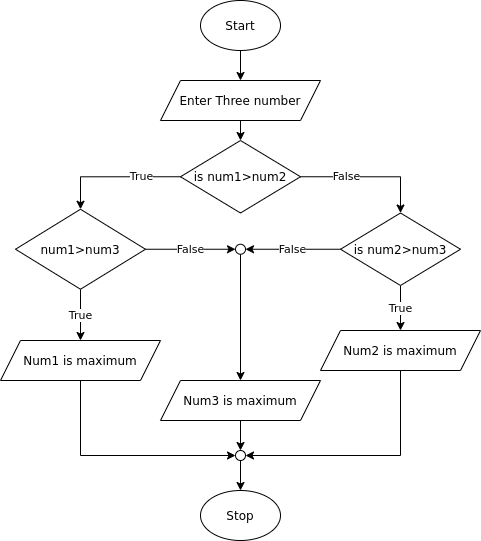

The diagram above was exported from draw.io. Its source (the exported page's mxGraphModel, read from the mxfile embedded in the PNG):
<mxGraphModel dx="425" dy="1658" grid="1" gridSize="10" guides="1" tooltips="1" connect="1" arrows="1" fold="1" page="1" pageScale="1" pageWidth="827" pageHeight="1169" math="0" shadow="0">
  <root>
    <mxCell id="WIyWlLk6GJQsqaUBKTNV-0" />
    <mxCell id="WIyWlLk6GJQsqaUBKTNV-1" parent="WIyWlLk6GJQsqaUBKTNV-0" />
    <mxCell id="Cyel28edmdJ5GpMY42I3-19" style="edgeStyle=orthogonalEdgeStyle;rounded=0;orthogonalLoop=1;jettySize=auto;html=1;exitX=0.5;exitY=1;exitDx=0;exitDy=0;entryX=0.5;entryY=0;entryDx=0;entryDy=0;" parent="WIyWlLk6GJQsqaUBKTNV-1" source="Cyel28edmdJ5GpMY42I3-0" target="Cyel28edmdJ5GpMY42I3-3" edge="1">
      <mxGeometry relative="1" as="geometry" />
    </mxCell>
    <mxCell id="Cyel28edmdJ5GpMY42I3-0" value="Start" style="ellipse;whiteSpace=wrap;html=1;" parent="WIyWlLk6GJQsqaUBKTNV-1" vertex="1">
      <mxGeometry x="280" y="-60" width="80" height="50" as="geometry" />
    </mxCell>
    <mxCell id="Cyel28edmdJ5GpMY42I3-2" value="Stop" style="ellipse;whiteSpace=wrap;html=1;" parent="WIyWlLk6GJQsqaUBKTNV-1" vertex="1">
      <mxGeometry x="280" y="430" width="80" height="50" as="geometry" />
    </mxCell>
    <mxCell id="Cyel28edmdJ5GpMY42I3-31" style="edgeStyle=orthogonalEdgeStyle;rounded=0;orthogonalLoop=1;jettySize=auto;html=1;exitX=0.5;exitY=1;exitDx=0;exitDy=0;entryX=0.5;entryY=0;entryDx=0;entryDy=0;" parent="WIyWlLk6GJQsqaUBKTNV-1" source="Cyel28edmdJ5GpMY42I3-3" target="D68Zl_dVm9YprNq5UZkc-0" edge="1">
      <mxGeometry relative="1" as="geometry" />
    </mxCell>
    <mxCell id="Cyel28edmdJ5GpMY42I3-3" value="Enter Three number" style="shape=parallelogram;perimeter=parallelogramPerimeter;whiteSpace=wrap;html=1;fixedSize=1;" parent="WIyWlLk6GJQsqaUBKTNV-1" vertex="1">
      <mxGeometry x="240" y="20" width="160" height="40" as="geometry" />
    </mxCell>
    <mxCell id="Cyel28edmdJ5GpMY42I3-89" value="False" style="edgeStyle=orthogonalEdgeStyle;rounded=0;orthogonalLoop=1;jettySize=auto;html=1;exitX=1;exitY=0.5;exitDx=0;exitDy=0;entryX=0.5;entryY=0;entryDx=0;entryDy=0;" parent="WIyWlLk6GJQsqaUBKTNV-1" source="D68Zl_dVm9YprNq5UZkc-0" target="Cyel28edmdJ5GpMY42I3-88" edge="1">
      <mxGeometry x="-0.3191" relative="1" as="geometry">
        <mxPoint as="offset" />
      </mxGeometry>
    </mxCell>
    <mxCell id="D68Zl_dVm9YprNq5UZkc-2" value="True" style="edgeStyle=orthogonalEdgeStyle;rounded=0;orthogonalLoop=1;jettySize=auto;html=1;exitX=0.5;exitY=1;exitDx=0;exitDy=0;entryX=0.5;entryY=0;entryDx=0;entryDy=0;" edge="1" parent="WIyWlLk6GJQsqaUBKTNV-1" source="Cyel28edmdJ5GpMY42I3-8" target="Cyel28edmdJ5GpMY42I3-20">
      <mxGeometry relative="1" as="geometry" />
    </mxCell>
    <mxCell id="D68Zl_dVm9YprNq5UZkc-6" value="False" style="edgeStyle=orthogonalEdgeStyle;rounded=0;orthogonalLoop=1;jettySize=auto;html=1;exitX=1;exitY=0.5;exitDx=0;exitDy=0;entryX=0;entryY=0.5;entryDx=0;entryDy=0;" edge="1" parent="WIyWlLk6GJQsqaUBKTNV-1" source="Cyel28edmdJ5GpMY42I3-8" target="D68Zl_dVm9YprNq5UZkc-4">
      <mxGeometry relative="1" as="geometry" />
    </mxCell>
    <mxCell id="Cyel28edmdJ5GpMY42I3-8" value="num1&amp;gt;num3" style="rhombus;whiteSpace=wrap;html=1;" parent="WIyWlLk6GJQsqaUBKTNV-1" vertex="1">
      <mxGeometry x="95" y="148.75" width="130" height="80" as="geometry" />
    </mxCell>
    <mxCell id="ti3xk1nt9Ds6-KNlnCLZ-14" style="edgeStyle=orthogonalEdgeStyle;rounded=0;orthogonalLoop=1;jettySize=auto;html=1;exitX=0.5;exitY=1;exitDx=0;exitDy=0;entryX=0;entryY=0.5;entryDx=0;entryDy=0;" parent="WIyWlLk6GJQsqaUBKTNV-1" source="Cyel28edmdJ5GpMY42I3-20" target="ti3xk1nt9Ds6-KNlnCLZ-13" edge="1">
      <mxGeometry relative="1" as="geometry" />
    </mxCell>
    <mxCell id="Cyel28edmdJ5GpMY42I3-20" value="Num1 is maximum" style="shape=parallelogram;perimeter=parallelogramPerimeter;whiteSpace=wrap;html=1;fixedSize=1;" parent="WIyWlLk6GJQsqaUBKTNV-1" vertex="1">
      <mxGeometry x="80" y="280" width="160" height="40" as="geometry" />
    </mxCell>
    <mxCell id="Cyel28edmdJ5GpMY42I3-94" value="True" style="edgeStyle=orthogonalEdgeStyle;rounded=0;orthogonalLoop=1;jettySize=auto;html=1;exitX=0.5;exitY=1;exitDx=0;exitDy=0;entryX=0.5;entryY=0;entryDx=0;entryDy=0;" parent="WIyWlLk6GJQsqaUBKTNV-1" source="Cyel28edmdJ5GpMY42I3-88" target="Cyel28edmdJ5GpMY42I3-92" edge="1">
      <mxGeometry relative="1" as="geometry" />
    </mxCell>
    <mxCell id="D68Zl_dVm9YprNq5UZkc-5" value="False" style="edgeStyle=orthogonalEdgeStyle;rounded=0;orthogonalLoop=1;jettySize=auto;html=1;exitX=0;exitY=0.5;exitDx=0;exitDy=0;entryX=1;entryY=0.5;entryDx=0;entryDy=0;" edge="1" parent="WIyWlLk6GJQsqaUBKTNV-1" source="Cyel28edmdJ5GpMY42I3-88" target="D68Zl_dVm9YprNq5UZkc-4">
      <mxGeometry relative="1" as="geometry" />
    </mxCell>
    <mxCell id="Cyel28edmdJ5GpMY42I3-88" value="is num2&amp;gt;num3" style="rhombus;whiteSpace=wrap;html=1;" parent="WIyWlLk6GJQsqaUBKTNV-1" vertex="1">
      <mxGeometry x="420" y="152.5" width="120" height="72.5" as="geometry" />
    </mxCell>
    <mxCell id="ti3xk1nt9Ds6-KNlnCLZ-16" style="edgeStyle=orthogonalEdgeStyle;rounded=0;orthogonalLoop=1;jettySize=auto;html=1;exitX=0.5;exitY=1;exitDx=0;exitDy=0;entryX=0.5;entryY=0;entryDx=0;entryDy=0;" parent="WIyWlLk6GJQsqaUBKTNV-1" source="Cyel28edmdJ5GpMY42I3-91" target="ti3xk1nt9Ds6-KNlnCLZ-13" edge="1">
      <mxGeometry relative="1" as="geometry" />
    </mxCell>
    <mxCell id="Cyel28edmdJ5GpMY42I3-91" value="Num3 is maximum" style="shape=parallelogram;perimeter=parallelogramPerimeter;whiteSpace=wrap;html=1;fixedSize=1;" parent="WIyWlLk6GJQsqaUBKTNV-1" vertex="1">
      <mxGeometry x="240" y="320" width="160" height="40" as="geometry" />
    </mxCell>
    <mxCell id="ti3xk1nt9Ds6-KNlnCLZ-15" style="edgeStyle=orthogonalEdgeStyle;rounded=0;orthogonalLoop=1;jettySize=auto;html=1;exitX=0.5;exitY=1;exitDx=0;exitDy=0;entryX=1;entryY=0.5;entryDx=0;entryDy=0;" parent="WIyWlLk6GJQsqaUBKTNV-1" source="Cyel28edmdJ5GpMY42I3-92" target="ti3xk1nt9Ds6-KNlnCLZ-13" edge="1">
      <mxGeometry relative="1" as="geometry" />
    </mxCell>
    <mxCell id="Cyel28edmdJ5GpMY42I3-92" value="Num2 is maximum" style="shape=parallelogram;perimeter=parallelogramPerimeter;whiteSpace=wrap;html=1;fixedSize=1;" parent="WIyWlLk6GJQsqaUBKTNV-1" vertex="1">
      <mxGeometry x="400" y="270" width="160" height="40" as="geometry" />
    </mxCell>
    <mxCell id="ti3xk1nt9Ds6-KNlnCLZ-17" style="edgeStyle=orthogonalEdgeStyle;rounded=0;orthogonalLoop=1;jettySize=auto;html=1;exitX=0.5;exitY=1;exitDx=0;exitDy=0;entryX=0.5;entryY=0;entryDx=0;entryDy=0;" parent="WIyWlLk6GJQsqaUBKTNV-1" source="ti3xk1nt9Ds6-KNlnCLZ-13" target="Cyel28edmdJ5GpMY42I3-2" edge="1">
      <mxGeometry relative="1" as="geometry" />
    </mxCell>
    <mxCell id="ti3xk1nt9Ds6-KNlnCLZ-13" value="" style="ellipse;whiteSpace=wrap;html=1;aspect=fixed;" parent="WIyWlLk6GJQsqaUBKTNV-1" vertex="1">
      <mxGeometry x="315" y="390" width="10" height="10" as="geometry" />
    </mxCell>
    <mxCell id="D68Zl_dVm9YprNq5UZkc-1" value="True" style="edgeStyle=orthogonalEdgeStyle;rounded=0;orthogonalLoop=1;jettySize=auto;html=1;exitX=0;exitY=0.5;exitDx=0;exitDy=0;entryX=0.5;entryY=0;entryDx=0;entryDy=0;" edge="1" parent="WIyWlLk6GJQsqaUBKTNV-1" source="D68Zl_dVm9YprNq5UZkc-0" target="Cyel28edmdJ5GpMY42I3-8">
      <mxGeometry x="-0.4071" relative="1" as="geometry">
        <mxPoint as="offset" />
      </mxGeometry>
    </mxCell>
    <mxCell id="D68Zl_dVm9YprNq5UZkc-0" value="is num1&amp;gt;num2" style="rhombus;whiteSpace=wrap;html=1;" vertex="1" parent="WIyWlLk6GJQsqaUBKTNV-1">
      <mxGeometry x="260" y="80" width="120" height="72.5" as="geometry" />
    </mxCell>
    <mxCell id="D68Zl_dVm9YprNq5UZkc-7" style="edgeStyle=orthogonalEdgeStyle;rounded=0;orthogonalLoop=1;jettySize=auto;html=1;exitX=0.5;exitY=1;exitDx=0;exitDy=0;entryX=0.5;entryY=0;entryDx=0;entryDy=0;" edge="1" parent="WIyWlLk6GJQsqaUBKTNV-1" source="D68Zl_dVm9YprNq5UZkc-4" target="Cyel28edmdJ5GpMY42I3-91">
      <mxGeometry relative="1" as="geometry" />
    </mxCell>
    <mxCell id="D68Zl_dVm9YprNq5UZkc-4" value="" style="ellipse;whiteSpace=wrap;html=1;aspect=fixed;" vertex="1" parent="WIyWlLk6GJQsqaUBKTNV-1">
      <mxGeometry x="315" y="183.75" width="10" height="10" as="geometry" />
    </mxCell>
  </root>
</mxGraphModel>